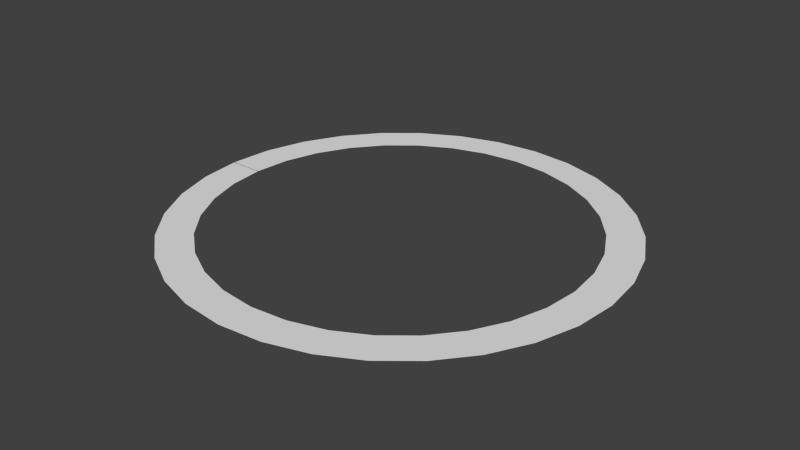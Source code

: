 # Source: RadialBar.blend  (saved by Blender 2.71.0; exported with 4.5.12 LTS)
import bpy
from mathutils import Matrix  # noqa: F401  (used for matrix-valued properties, if any)

bpy.ops.wm.read_factory_settings(use_empty=True)
scene = bpy.context.scene
scene.name = 'Scene'

# ---- collections
col_collection_1 = bpy.data.collections.new('Collection 1'); scene.collection.children.link(col_collection_1)

# ---- world
world_world = bpy.data.worlds.new('World'); scene.world = world_world
world_world.color = (0.05088, 0.05088, 0.05088)
world_world.use_sun_shadow = False
world_world.sun_shadow_jitter_overblur = 0.0
world_world.cycles.sampling_method = 'MANUAL'
world_world.cycles.sample_map_resolution = 256

# ---- meshes
me_circle = bpy.data.meshes.new('Circle')
me_circle.from_pydata([(0.0, 1.0, 0.0), (-0.1951, 0.9808, 0.0), (-0.3827, 0.9239, 0.0), (-0.5556, 0.8315, 0.0), (-0.7071, 0.7071, 0.0), (-0.8315, 0.5556, 0.0), (-0.9239, 0.3827, 0.0), (-0.9808, 0.1951, 0.0), (-1.0, 7.55e-08, 0.0), (-0.9808, -0.1951, 0.0), (-0.9239, -0.3827, 0.0), (-0.8315, -0.5556, 0.0), (-0.7071, -0.7071, 0.0), (-0.5556, -0.8315, 0.0), (-0.3827, -0.9239, 0.0), (-0.1951, -0.9808, 0.0), (3.258e-07, -1.0, 0.0), (0.1951, -0.9808, 0.0), (0.3827, -0.9239, 0.0), (0.5556, -0.8315, 0.0), (0.7071, -0.7071, 0.0), (0.8315, -0.5556, 0.0), (0.9239, -0.3827, 0.0), (0.9808, -0.1951, 0.0), (1.0, 9.656e-07, 0.0), (0.9808, 0.1951, 0.0), (0.9239, 0.3827, 0.0), (0.8315, 0.5556, 0.0), (0.7071, 0.7071, 0.0), (0.5556, 0.8315, 0.0), (0.3827, 0.9239, 0.0), (0.1951, 0.9808, 0.0), (-1.867e-08, 0.8428, 0.0), (-0.1644, 0.8266, 0.0), (-0.3225, 0.7787, 0.0), (-0.4682, 0.7008, 0.0), (-0.596, 0.596, 0.0), (-0.7008, 0.4682, 0.0), (-0.7787, 0.3225, 0.0), (-0.8266, 0.1644, 0.0), (-0.8428, 1.084e-07, 0.0), (-0.8266, -0.1644, 0.0), (-0.7787, -0.3225, 0.0), (-0.7008, -0.4682, 0.0), (-0.596, -0.596, 0.0), (-0.4682, -0.7008, 0.0), (-0.3225, -0.7787, 0.0), (-0.1644, -0.8266, 0.0), (2.56e-07, -0.8428, 0.0), (0.1644, -0.8266, 0.0), (0.3225, -0.7787, 0.0), (0.4682, -0.7008, 0.0), (0.596, -0.596, 0.0), (0.7008, -0.4682, 0.0), (0.7787, -0.3225, 0.0), (0.8266, -0.1644, 0.0), (0.8428, 8.586e-07, 0.0), (0.8266, 0.1644, 0.0), (0.7787, 0.3225, 0.0), (0.7008, 0.4682, 0.0), (0.596, 0.596, 0.0), (0.4682, 0.7008, 0.0), (0.3225, 0.7787, 0.0), (0.1644, 0.8266, 0.0), (-0.9997, -0.003154, 0.0), (-0.8425, -0.002658, 0.0)], [], [(21, 22, 54, 53), (10, 11, 43, 42), (30, 31, 63, 62), (19, 20, 52, 51), (64, 9, 41, 65), (28, 29, 61, 60), (17, 18, 50, 49), (6, 7, 39, 38), (26, 27, 59, 58), (4, 5, 37, 36), (15, 16, 48, 47), (24, 25, 57, 56), (2, 3, 35, 34), (13, 14, 46, 45), (22, 23, 55, 54), (0, 1, 33, 32), (11, 12, 44, 43), (31, 0, 32, 63), (20, 21, 53, 52), (9, 10, 42, 41), (29, 30, 62, 61), (18, 19, 51, 50), (7, 8, 40, 39), (27, 28, 60, 59), (16, 17, 49, 48), (5, 6, 38, 37), (25, 26, 58, 57), (3, 4, 36, 35), (14, 15, 47, 46), (23, 24, 56, 55), (1, 2, 34, 33), (12, 13, 45, 44)])
me_circle.use_remesh_preserve_volume = False
me_circle.use_remesh_preserve_attributes = False
me_circle.use_mirror_vertex_groups = False
me_circle.update()
arm_armature_001 = bpy.data.armatures.new('Armature.001')  # bones are not reproduced

# ---- objects
ob_armature = bpy.data.objects.new('Armature', arm_armature_001)
ob_circle = bpy.data.objects.new('Circle', me_circle)

# ---- transforms, parenting, visibility, modifiers, constraints
ob_armature.location = (0.0, 0.0, 0.0)
ob_armature.rotation_euler = (-1.571, -2.22e-16, 2.22e-16)
ob_armature.lineart.crease_threshold = 0.0
ob_circle.parent = ob_armature
ob_circle.matrix_parent_inverse = Matrix(((1.0, 2.22e-16, 2.22e-16, 0.0), (2.22e-16, -8.782e-07, -1.0, 0.0), (-2.22e-16, 1.0, -8.782e-07, 0.0), (0.0, 0.0, 0.0, 1.0)))
ob_circle.location = (0.0, 0.0, 0.0)
ob_circle.lineart.crease_threshold = 0.0
_vg = ob_circle.vertex_groups.new(name='Bone.001')
for _i, _w in zip([7, 39], [0.9994, 0.9994]): _vg.add([_i], _w, 'REPLACE')
_vg = ob_circle.vertex_groups.new(name='Bone.002')
for _i, _w in zip([9, 41], [0.9968, 0.9965]): _vg.add([_i], _w, 'REPLACE')
_vg = ob_circle.vertex_groups.new(name='Bone.003')
for _i, _w in zip([10, 42], [1.0, 1.0]): _vg.add([_i], _w, 'REPLACE')
_vg = ob_circle.vertex_groups.new(name='Bone.004')
for _i, _w in zip([11, 43], [0.9999, 0.9999]): _vg.add([_i], _w, 'REPLACE')
_vg = ob_circle.vertex_groups.new(name='Bone.005')
for _i, _w in zip([12, 44], [0.9995, 0.9995]): _vg.add([_i], _w, 'REPLACE')
_vg = ob_circle.vertex_groups.new(name='Bone.006')
for _i, _w in zip([13, 45], [0.9979, 0.9977]): _vg.add([_i], _w, 'REPLACE')
_vg = ob_circle.vertex_groups.new(name='Bone.007')
for _i, _w in zip([14, 46], [0.9944, 0.994]): _vg.add([_i], _w, 'REPLACE')
_vg = ob_circle.vertex_groups.new(name='Bone.008')
for _i, _w in zip([15, 47], [0.9993, 0.9993]): _vg.add([_i], _w, 'REPLACE')
_vg = ob_circle.vertex_groups.new(name='Bone.009')
for _i, _w in zip([16, 48], [0.9999, 0.9999]): _vg.add([_i], _w, 'REPLACE')
_vg = ob_circle.vertex_groups.new(name='Bone.010')
for _i, _w in zip([17, 49], [0.9965, 0.9962]): _vg.add([_i], _w, 'REPLACE')
_vg = ob_circle.vertex_groups.new(name='Bone.011')
for _i, _w in zip([18, 50], [0.9966, 0.9964]): _vg.add([_i], _w, 'REPLACE')
_vg = ob_circle.vertex_groups.new(name='Bone.012')
for _i, _w in zip([19, 51], [0.9992, 0.9992]): _vg.add([_i], _w, 'REPLACE')
_vg = ob_circle.vertex_groups.new(name='Bone.013')
for _i, _w in zip([20, 52], [0.9992, 0.9991]): _vg.add([_i], _w, 'REPLACE')
_vg = ob_circle.vertex_groups.new(name='Bone.014')
for _i, _w in zip([21, 53], [0.9967, 0.9964]): _vg.add([_i], _w, 'REPLACE')
_vg = ob_circle.vertex_groups.new(name='Bone.015')
for _i, _w in zip([22, 54], [0.9968, 0.9965]): _vg.add([_i], _w, 'REPLACE')
_vg = ob_circle.vertex_groups.new(name='Bone.016')
for _i, _w in zip([23, 55], [0.9954, 0.995]): _vg.add([_i], _w, 'REPLACE')
_vg = ob_circle.vertex_groups.new(name='Bone.017')
for _i, _w in zip([24, 56], [0.9927, 0.9921]): _vg.add([_i], _w, 'REPLACE')
_vg = ob_circle.vertex_groups.new(name='Bone.018')
for _i, _w in zip([25, 57], [0.9908, 0.9901]): _vg.add([_i], _w, 'REPLACE')
_vg = ob_circle.vertex_groups.new(name='Bone.019')
for _i, _w in zip([26, 58], [0.9912, 0.9905]): _vg.add([_i], _w, 'REPLACE')
_vg = ob_circle.vertex_groups.new(name='Bone.020')
for _i, _w in zip([27, 59], [0.9996, 0.9995]): _vg.add([_i], _w, 'REPLACE')
_vg = ob_circle.vertex_groups.new(name='Bone.021')
for _i, _w in zip([28, 60], [0.9997, 0.9997]): _vg.add([_i], _w, 'REPLACE')
_vg = ob_circle.vertex_groups.new(name='Bone.022')
for _i, _w in zip([29, 61], [0.9997, 0.9997]): _vg.add([_i], _w, 'REPLACE')
_vg = ob_circle.vertex_groups.new(name='Bone.023')
for _i, _w in zip([30, 62], [0.9891, 0.9882]): _vg.add([_i], _w, 'REPLACE')
_vg = ob_circle.vertex_groups.new(name='Bone.024')
for _i, _w in zip([31, 63], [0.998, 0.9978]): _vg.add([_i], _w, 'REPLACE')
_vg = ob_circle.vertex_groups.new(name='Bone.027')
for _i, _w in zip([2, 34], [0.991, 0.9902]): _vg.add([_i], _w, 'REPLACE')
_vg = ob_circle.vertex_groups.new(name='Bone.028')
for _i, _w in zip([3, 35], [0.9997, 0.9996]): _vg.add([_i], _w, 'REPLACE')
_vg = ob_circle.vertex_groups.new(name='Bone.029')
for _i, _w in zip([4, 36], [0.999, 0.999]): _vg.add([_i], _w, 'REPLACE')
_vg = ob_circle.vertex_groups.new(name='Bone.030')
for _i, _w in zip([5, 37], [0.9993, 0.9992]): _vg.add([_i], _w, 'REPLACE')
_vg = ob_circle.vertex_groups.new(name='Bone.031')
for _i, _w in zip([6, 38], [0.9999, 0.9999]): _vg.add([_i], _w, 'REPLACE')
_vg = ob_circle.vertex_groups.new(name='Bone.032')
for _i, _w in zip([25, 26, 57, 58], [0.9165, 0.1049, 0.9032, 0.1133]): _vg.add([_i], _w, 'REPLACE')
_vg = ob_circle.vertex_groups.new(name='Bone.033')
for _i, _w in zip([18, 19, 50, 51], [0.852, 0.1303, 0.8438, 0.1349]): _vg.add([_i], _w, 'REPLACE')
_vg = ob_circle.vertex_groups.new(name='Bone.034')
for _i, _w in zip([1, 2, 3, 33, 34, 35], [0.008415, 0.8535, 0.1306, 0.01592, 0.8457, 0.1352]): _vg.add([_i], _w, 'REPLACE')
_vg = ob_circle.vertex_groups.new(name='Bone.026')
for _i, _w in zip([1, 33], [0.9997, 0.9997]): _vg.add([_i], _w, 'REPLACE')
_vg = ob_circle.vertex_groups.new(name='Bone.035')
for _i, _w in zip([26, 27, 28, 58, 59, 60], [0.08226, 0.728, 0.1022, 0.08888, 0.7181, 0.1057]): _vg.add([_i], _w, 'REPLACE')
_vg = ob_circle.vertex_groups.new(name='Bone.036')
for _i, _w in zip([18, 19, 20, 50, 51, 52], [0.05766, 0.7241, 0.1016, 0.06022, 0.7136, 0.105]): _vg.add([_i], _w, 'REPLACE')
_vg = ob_circle.vertex_groups.new(name='Bone.037')
for _i, _w in zip([2, 3, 4, 34, 35, 36], [0.05776, 0.7241, 0.1016, 0.06035, 0.7136, 0.105]): _vg.add([_i], _w, 'REPLACE')
_vg = ob_circle.vertex_groups.new(name='Bone')
for _i, _w in zip([64, 65], [0.9978, 0.9974]): _vg.add([_i], _w, 'REPLACE')
_vg = ob_circle.vertex_groups.new(name='Bone.025')
for _i, _w in zip([0, 32], [1.0, 1.0]): _vg.add([_i], _w, 'REPLACE')
_m = ob_circle.modifiers.new('Armature', 'ARMATURE')
_m = ob_circle.modifiers.new('Armature.001', 'ARMATURE')
_m.object = ob_armature

# ---- collection membership
col_collection_1.objects.link(ob_armature)
col_collection_1.objects.link(ob_circle)

# ---- scene / render settings (as saved in the file)
scene.frame_start = 0; scene.frame_end = 100; scene.frame_set(16)
scene.render.engine = 'BLENDER_EEVEE_NEXT'
scene.render.resolution_percentage = 50
scene.render.dither_intensity = 0.0
scene.cycles.use_denoising = False
scene.cycles.samples = 10
scene.cycles.sampling_pattern = 'TABULATED_SOBOL'
scene.cycles.light_sampling_threshold = 0.0
scene.cycles.use_adaptive_sampling = False
scene.cycles.use_light_tree = False
scene.cycles.blur_glossy = 0.0
scene.cycles.volume_bounces = 1
scene.cycles.pixel_filter_type = 'GAUSSIAN'
scene.cycles.sample_clamp_indirect = 0.0
scene.view_settings.view_transform = 'Standard'
bpy.context.view_layer.update()

# ---- added for rendering (the .blend has no active camera and no usable light): camera, sun
cam_auto = bpy.data.cameras.new('AutoCamera')
cam_auto.lens = 50.0
cam_auto.sensor_width = 36.0
cam_auto.clip_end = 1000.0
ob_auto_camera = bpy.data.objects.new('AutoCamera', cam_auto)
scene.collection.objects.link(ob_auto_camera)
ob_auto_camera.location = (2.61693, -3.14032, 2.09354)
ob_auto_camera.rotation_euler = (1.09748, -7.21219e-08, 0.694738)
scene.camera = ob_auto_camera
light_auto_sun = bpy.data.lights.new('AutoSun', 'SUN')
light_auto_sun.energy = 3.0
light_auto_sun.angle = 0.0523599
ob_auto_sun = bpy.data.objects.new('AutoSun', light_auto_sun)
scene.collection.objects.link(ob_auto_sun)
ob_auto_sun.rotation_euler = (0.872665, 0.174533, 0.523599)
bpy.context.view_layer.update()
